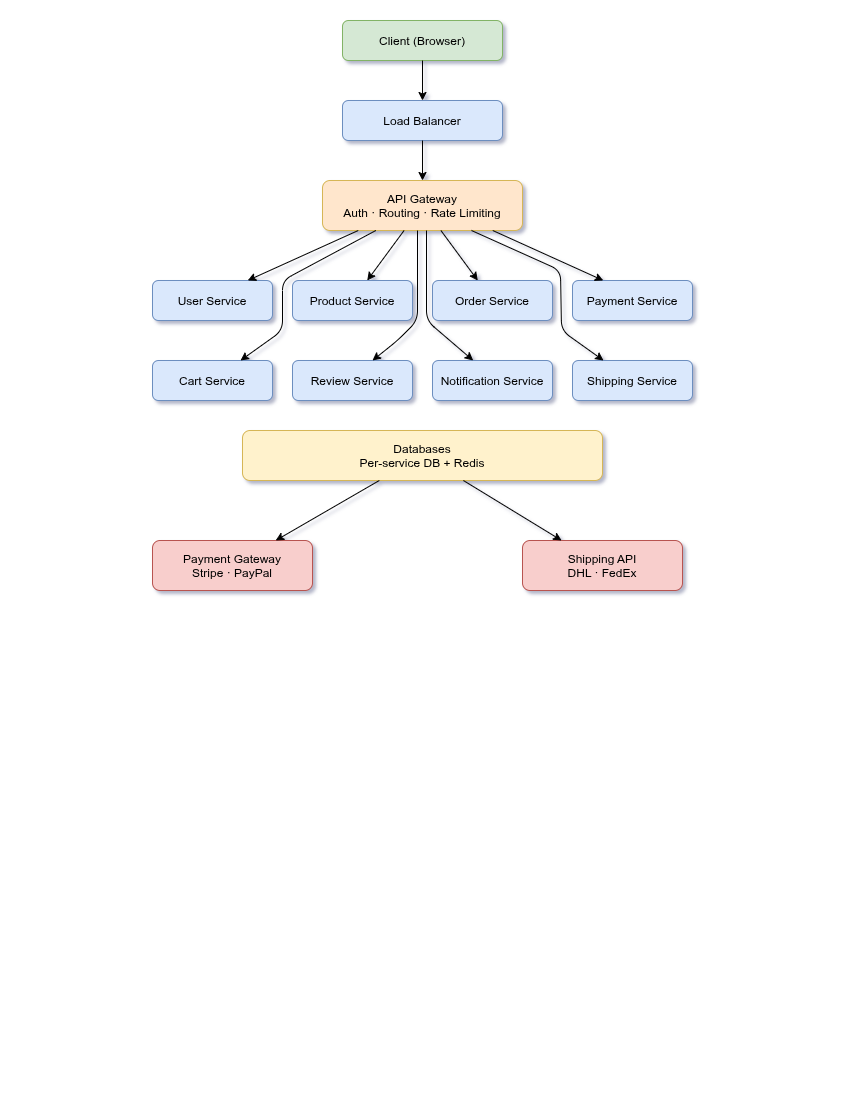

The diagram above was exported from draw.io. Its source (the exported page's mxGraphModel, read from the mxfile embedded in the PNG):
<mxGraphModel dx="1099" dy="528" grid="1" gridSize="10" guides="1" tooltips="1" connect="1" arrows="1" fold="1" page="1" pageScale="1" pageWidth="850" pageHeight="1100" math="0" shadow="0">
  <root>
    <mxCell id="0" />
    <mxCell id="1" parent="0" />
    <mxCell id="2" parent="1" style="rounded=1;fillColor=#d5e8d4;strokeColor=#82b366;" value="Client (Browser)" vertex="1">
      <mxGeometry height="40" width="160" x="342" y="20" as="geometry" />
    </mxCell>
    <mxCell id="3" parent="1" style="rounded=1;fillColor=#dae8fc;strokeColor=#6c8ebf;" value="Load Balancer" vertex="1">
      <mxGeometry height="40" width="160" x="342" y="100" as="geometry" />
    </mxCell>
    <mxCell id="4" parent="1" style="rounded=1;fillColor=#ffe6cc;strokeColor=#d6b656;" value="API Gateway&#10;Auth · Routing · Rate Limiting" vertex="1">
      <mxGeometry height="50" width="200" x="322" y="180" as="geometry" />
    </mxCell>
    <mxCell id="5" parent="1" style="rounded=1;fillColor=#dae8fc;strokeColor=#6c8ebf;" value="User Service" vertex="1">
      <mxGeometry height="40" width="120" x="152" y="280" as="geometry" />
    </mxCell>
    <mxCell id="6" parent="1" style="rounded=1;fillColor=#dae8fc;strokeColor=#6c8ebf;" value="Product Service" vertex="1">
      <mxGeometry height="40" width="120" x="292" y="280" as="geometry" />
    </mxCell>
    <mxCell id="7" parent="1" style="rounded=1;fillColor=#dae8fc;strokeColor=#6c8ebf;" value="Order Service" vertex="1">
      <mxGeometry height="40" width="120" x="432" y="280" as="geometry" />
    </mxCell>
    <mxCell id="8" parent="1" style="rounded=1;fillColor=#dae8fc;strokeColor=#6c8ebf;" value="Payment Service" vertex="1">
      <mxGeometry height="40" width="120" x="572" y="280" as="geometry" />
    </mxCell>
    <mxCell id="9" parent="1" style="rounded=1;fillColor=#dae8fc;strokeColor=#6c8ebf;" value="Cart Service" vertex="1">
      <mxGeometry height="40" width="120" x="152" y="360" as="geometry" />
    </mxCell>
    <mxCell id="10" parent="1" style="rounded=1;fillColor=#dae8fc;strokeColor=#6c8ebf;" value="Review Service" vertex="1">
      <mxGeometry height="40" width="120" x="292" y="360" as="geometry" />
    </mxCell>
    <mxCell id="11" parent="1" style="rounded=1;fillColor=#dae8fc;strokeColor=#6c8ebf;" value="Notification Service" vertex="1">
      <mxGeometry height="40" width="120" x="432" y="360" as="geometry" />
    </mxCell>
    <mxCell id="12" parent="1" style="rounded=1;fillColor=#dae8fc;strokeColor=#6c8ebf;" value="Shipping Service" vertex="1">
      <mxGeometry height="40" width="120" x="572" y="360" as="geometry" />
    </mxCell>
    <mxCell id="13" parent="1" style="rounded=1;fillColor=#fff2cc;strokeColor=#d6b656;" value="Databases&#10;Per-service DB + Redis" vertex="1">
      <mxGeometry height="50" width="360" x="242" y="430" as="geometry" />
    </mxCell>
    <mxCell id="14" parent="1" style="rounded=1;fillColor=#f8cecc;strokeColor=#b85450;" value="Payment Gateway&#10;Stripe · PayPal" vertex="1">
      <mxGeometry height="50" width="160" x="152" y="540" as="geometry" />
    </mxCell>
    <mxCell id="15" parent="1" style="rounded=1;fillColor=#f8cecc;strokeColor=#b85450;" value="Shipping API&#10;DHL · FedEx" vertex="1">
      <mxGeometry height="50" width="160" x="522" y="540" as="geometry" />
    </mxCell>
    <mxCell id="e1" edge="1" parent="1" source="2" target="3">
      <mxGeometry relative="1" as="geometry" />
    </mxCell>
    <mxCell id="e2" edge="1" parent="1" source="3" target="4">
      <mxGeometry relative="1" as="geometry" />
    </mxCell>
    <mxCell id="e3" edge="1" parent="1">
      <mxGeometry relative="1" as="geometry">
        <mxPoint x="357.7368421052631" y="230" as="sourcePoint" />
        <mxPoint x="247.2105263157896" y="280" as="targetPoint" />
      </mxGeometry>
    </mxCell>
    <mxCell id="e4" edge="1" parent="1" source="4" target="6">
      <mxGeometry relative="1" as="geometry" />
    </mxCell>
    <mxCell id="e5" edge="1" parent="1" source="4" target="7">
      <mxGeometry relative="1" as="geometry" />
    </mxCell>
    <mxCell id="e6" edge="1" parent="1">
      <mxGeometry relative="1" as="geometry">
        <mxPoint x="492.2631578947369" y="230" as="sourcePoint" />
        <mxPoint x="602.7894736842106" y="280" as="targetPoint" />
      </mxGeometry>
    </mxCell>
    <mxCell id="e7" edge="1" parent="1" source="4" target="9">
      <mxGeometry relative="1" as="geometry">
        <Array as="points">
          <mxPoint x="282" y="280" />
          <mxPoint x="282" y="330" />
        </Array>
      </mxGeometry>
    </mxCell>
    <mxCell id="e8" edge="1" parent="1">
      <mxGeometry relative="1" as="geometry">
        <Array as="points">
          <mxPoint x="417" y="320" />
          <mxPoint x="397" y="340" />
        </Array>
        <mxPoint x="417" y="230" as="sourcePoint" />
        <mxPoint x="372" y="360" as="targetPoint" />
      </mxGeometry>
    </mxCell>
    <mxCell id="e9" edge="1" parent="1">
      <mxGeometry relative="1" as="geometry">
        <Array as="points">
          <mxPoint x="426" y="320" />
        </Array>
        <mxPoint x="426" y="230" as="sourcePoint" />
        <mxPoint x="472.66666666666674" y="360" as="targetPoint" />
      </mxGeometry>
    </mxCell>
    <mxCell id="e10" edge="1" parent="1">
      <mxGeometry relative="1" as="geometry">
        <Array as="points">
          <mxPoint x="560" y="270" />
          <mxPoint x="561" y="330" />
        </Array>
        <mxPoint x="471" y="230" as="sourcePoint" />
        <mxPoint x="603" y="360" as="targetPoint" />
      </mxGeometry>
    </mxCell>
    <mxCell id="e11" edge="1" parent="1" source="13" target="14">
      <mxGeometry relative="1" as="geometry" />
    </mxCell>
    <mxCell id="e12" edge="1" parent="1" source="13" target="15">
      <mxGeometry relative="1" as="geometry" />
    </mxCell>
  </root>
</mxGraphModel>